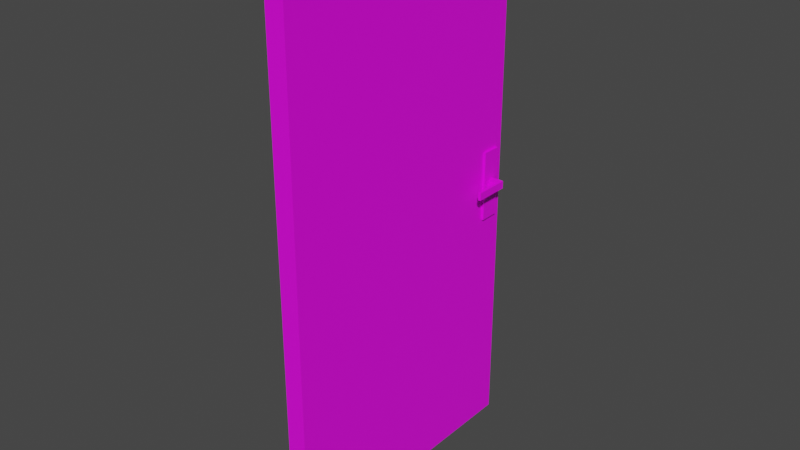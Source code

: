 # Source: door.blend  (saved by Blender 3.2.14; exported with 4.5.12 LTS)
import bpy
from mathutils import Matrix  # noqa: F401  (used for matrix-valued properties, if any)

bpy.ops.wm.read_factory_settings(use_empty=True)
scene = bpy.context.scene
scene.name = 'Scene'

# ---- collections
col_collection = bpy.data.collections.new('Collection'); scene.collection.children.link(col_collection)

# ---- images (referenced by path relative to the original .blend; pixels are not part of the script)
import os
ASSET_DIR = os.environ.get("B2B_ASSET_DIR", "")  # directory of the original .blend (textures are referenced by path, not embedded)
HERE = os.path.dirname(os.path.abspath(__file__))  # packed textures are extracted next to this script under _unpacked/

def load_image(name, relpath, width, height, colorspace="sRGB"):
    """Load a texture the original file referenced (path relative to the .blend, or extracted next to this script)."""
    p = next((c for c in (os.path.join(HERE, relpath), os.path.join(ASSET_DIR, relpath)) if relpath and os.path.exists(c)), "")
    if p:
        img = bpy.data.images.load(p, check_existing=True)
        img.name = name
    else:  # same state as the original file: an image datablock whose file is absent (Cycles renders it pink)
        img = bpy.data.images.new(name, width, height)
        img.source = "FILE"
        img.filepath = "//" + (relpath or name)
    img.colorspace_settings.name = colorspace
    return img
img_doortexture_png = load_image('DoorTexture.png', 'DoorTexture.png', 1024, 1024, 'sRGB')

# ---- materials (node trees are filled in below, after node groups)
mat_material = bpy.data.materials.new('Material')
mat_material.use_transparent_shadow = False

# ---- material node trees
mat_material.use_nodes = True; mat_material.node_tree.nodes.clear()
_N = mat_material.node_tree.nodes; _L = mat_material.node_tree.links
n0 = _N.new('ShaderNodeBsdfPrincipled'); n0.name = 'Principled BSDF'; n0.location = (10, 300)
n0.distribution = 'GGX'
n0.subsurface_method = 'RANDOM_WALK_SKIN'
n0.inputs[3].default_value = 1.45
n0.inputs[27].default_value = (0.0, 0.0, 0.0, 1.0)
n0.inputs[28].default_value = 1.0
n1 = _N.new('ShaderNodeOutputMaterial'); n1.name = 'Material Output'; n1.location = (300, 300)
n2 = _N.new('ShaderNodeTexImage'); n2.name = 'Image Texture'; n2.location = (-280, 280)
n2.image = img_doortexture_png
_L.new(n0.outputs[0], n1.inputs[0])
_L.new(n2.outputs[0], n0.inputs[0])
n1.is_active_output = True

# ---- world
world_world = bpy.data.worlds.new('World'); scene.world = world_world
world_world.use_nodes = True; world_world.node_tree.nodes.clear()
_N = world_world.node_tree.nodes; _L = world_world.node_tree.links
n0 = _N.new('ShaderNodeOutputWorld'); n0.name = 'World Output'; n0.location = (300, 300)
n1 = _N.new('ShaderNodeBackground'); n1.name = 'Background'; n1.location = (10, 300)
n1.inputs[0].default_value = (0.05088, 0.05088, 0.05088, 1.0)
_L.new(n1.outputs[0], n0.inputs[0])
n0.is_active_output = True
world_world.color = (0.05088, 0.05088, 0.05088)
world_world.use_sun_shadow = False
world_world.sun_shadow_jitter_overblur = 0.0

# ---- meshes
me_cube_006 = bpy.data.meshes.new('Cube.006')
me_cube_006.from_pydata([(-1.0, -1.0, -1.0), (-1.0, -1.0, 1.0), (-1.0, 1.0, -1.0), (-1.0, 1.0, 1.0), (1.838, -1.0, -1.0), (1.838, -1.0, 1.0), (1.838, 1.0, -1.0), (1.838, 1.0, 1.0), (2.543, 1.0, 1.0), (2.543, 1.0, -1.0), (2.543, -1.0, -1.0), (2.543, -1.0, 1.0), (1.838, -8.459, 1.0), (1.838, -8.459, -1.0), (2.543, -8.459, 1.0), (2.543, -8.459, -1.0), (-0.75, -68.47, 70.91), (-5.734, -68.47, 70.91), (-5.734, -68.47, -70.29), (-5.734, 4.45, 70.91), (-5.734, 4.45, -70.29), (-0.75, 3.069, 70.91), (-3.96, 4.45, -70.29), (-3.96, 4.45, 70.91), (-3.96, 3.069, 70.91), (-3.96, 3.069, -70.29), (-0.75, -68.47, -68.44), (-0.75, 3.069, -68.44), (-3.96, 4.45, -68.44), (-3.96, -68.47, -70.29), (-3.96, -68.47, -68.44), (-3.96, 3.069, -68.44), (-5.734, -2.648, 70.91), (-5.734, 2.504, 70.91), (-5.734, -2.648, -70.29), (-5.734, 2.504, -70.29), (-5.734, -68.47, 9.525), (-5.734, -68.47, -8.906), (-5.734, 4.45, 9.525), (-5.734, 4.45, -8.906), (-5.734, 2.504, -8.906), (-5.734, 2.504, 9.525), (-5.734, -2.648, -8.906), (-5.734, -2.648, 9.525), (-6.373, 2.504, -8.906), (-6.373, 2.504, 9.525), (-6.373, -2.648, -8.906), (-6.373, -2.648, 9.525), (-0.75, -3.069, 70.91), (-0.75, 2.775, 70.91), (-0.75, -3.069, -68.44), (-0.75, 2.775, -68.44), (-3.96, 2.775, -70.29), (-3.96, -3.069, -70.29), (-3.96, -3.069, -68.44), (-3.96, 2.775, -68.44), (-0.75, -68.47, 9.278), (-0.75, -68.47, -8.764), (-0.75, 3.069, 9.278), (-0.75, 3.069, -8.764), (-3.96, 4.45, 9.278), (-3.96, 4.45, -8.764), (-3.96, 3.069, 9.278), (-3.96, 3.069, -8.764), (-0.75, 2.775, 9.278), (-0.75, 2.775, -8.764), (-0.75, -3.069, 9.278), (-0.75, -3.069, -8.764), (-0.2825, 2.775, 9.278), (-0.2825, 2.775, -8.764), (-0.2825, -3.069, 9.278), (-0.2825, -3.069, -8.764), (-5.86, -1.0, 1.0), (-5.86, -1.0, -1.0), (-5.86, 1.0, 1.0), (-5.86, 1.0, -1.0), (-8.698, -1.0, 1.0), (-8.698, -1.0, -1.0), (-8.698, 1.0, 1.0), (-8.698, 1.0, -1.0), (-9.403, 1.0, -1.0), (-9.403, 1.0, 1.0), (-9.403, -1.0, 1.0), (-9.403, -1.0, -1.0), (-8.698, -8.459, -1.0), (-8.698, -8.459, 1.0), (-9.403, -8.459, -1.0), (-9.403, -8.459, 1.0)], [], [(0, 1, 3, 2), (2, 3, 7, 6), (7, 5, 11, 8), (4, 5, 1, 0), (2, 6, 4, 0), (7, 3, 1, 5), (9, 8, 11, 10), (6, 7, 8, 9), (4, 10, 15, 13), (4, 6, 9, 10), (12, 13, 15, 14), (10, 11, 14, 15), (5, 4, 13, 12), (11, 5, 12, 14), (67, 57, 26, 50), (22, 20, 39, 38, 19, 23, 60, 61, 28), (42, 34, 18, 37), (26, 57, 56, 16, 17, 36, 37, 18, 29, 30), (24, 23, 19, 33, 32, 17, 16, 48, 49, 21), (29, 18, 34, 35, 20, 22, 25, 52, 53), (60, 23, 24, 62), (25, 22, 28, 31), (63, 59, 27, 31), (54, 30, 29, 53), (50, 26, 30, 54), (39, 20, 35, 40), (40, 35, 34, 42), (33, 41, 43, 32), (43, 41, 45, 47), (19, 38, 41, 33), (38, 39, 40, 41), (32, 43, 36, 17), (43, 42, 37, 36), (45, 44, 46, 47), (40, 42, 46, 44), (42, 43, 47, 46), (41, 40, 44, 45), (27, 51, 55, 31), (51, 50, 54, 55), (31, 55, 52, 25), (55, 54, 53, 52), (59, 65, 51, 27), (65, 67, 50, 51), (49, 48, 66, 64), (64, 66, 70, 68), (21, 49, 64, 58), (58, 64, 65, 59), (24, 21, 58, 62), (62, 58, 59, 63), (28, 61, 63, 31), (61, 60, 62, 63), (48, 16, 56, 66), (66, 56, 57, 67), (68, 70, 71, 69), (67, 65, 69, 71), (66, 67, 71, 70), (65, 64, 68, 69), (72, 73, 75, 74), (74, 75, 79, 78), (79, 77, 83, 80), (76, 77, 73, 72), (74, 78, 76, 72), (79, 75, 73, 77), (81, 80, 83, 82), (78, 79, 80, 81), (76, 82, 87, 85), (76, 78, 81, 82), (84, 85, 87, 86), (82, 83, 86, 87), (77, 76, 85, 84), (83, 77, 84, 86)])
_uv = me_cube_006.uv_layers.new(name='UVMap')
_uv.uv.foreach_set('vector', [0.2257, 0.6299, 0.2257, 0.6388, 0.2168, 0.6388, 0.2168, 0.6299, 0.19, 0.6457, 0.1811, 0.6457, 0.1811, 0.6331, 0.19, 0.6331, 0.08234, 0.6299, 0.08234, 0.6388, 0.07919, 0.6388, 0.07919, 0.6299, 0.2079, 0.6426, 0.1989, 0.6426, 0.1989, 0.6299, 0.2079, 0.6299, 0.095, 0.6299, 0.1077, 0.6299, 0.1077, 0.6388, 0.095, 0.6388, 0.08234, 0.6299, 0.095, 0.6299, 0.095, 0.6388, 0.08234, 0.6388, 0.1355, 0.6721, 0.1266, 0.6721, 0.1266, 0.6632, 0.1355, 0.6632, 0.19, 0.6331, 0.1811, 0.6331, 0.1811, 0.6299, 0.19, 0.6299, 0.1077, 0.6388, 0.1108, 0.6388, 0.1108, 0.6721, 0.1077, 0.6721, 0.1077, 0.6388, 0.1077, 0.6299, 0.1108, 0.6299, 0.1108, 0.6388, 0.2387, 0.6388, 0.2387, 0.6299, 0.2419, 0.6299, 0.2419, 0.6388, 0.1355, 0.6632, 0.1266, 0.6632, 0.1266, 0.6299, 0.1355, 0.6299, 0.1445, 0.6299, 0.1534, 0.6299, 0.1534, 0.6632, 0.1445, 0.6632, 0.07919, 0.6388, 0.08234, 0.6388, 0.08234, 0.6721, 0.07919, 0.6721, 0.9425, 0.2662, 0.6507, 0.2662, 0.6507, 0.0, 0.9425, 0.0, 1.0, 0.6299, 0.9921, 0.6299, 0.9921, 0.3561, 0.9921, 0.2738, 0.9921, 0.0, 1.0, 0.0, 1.0, 0.2749, 1.0, 0.3554, 1.0, 0.6217, 0.03166, 0.2738, 0.03166, 0.0, 0.3253, 0.0, 0.3253, 0.2738, 0.9921, 0.008232, 0.9921, 0.2745, 0.9921, 0.355, 0.9921, 0.6299, 0.9698, 0.6299, 0.9698, 0.3561, 0.9698, 0.2738, 0.9698, 0.0, 0.9778, 0.0, 0.9778, 0.008232, 0.665, 0.6278, 0.665, 0.6217, 0.6729, 0.6217, 0.6729, 0.6303, 0.6729, 0.6533, 0.6729, 0.947, 0.6507, 0.947, 0.6507, 0.6552, 0.6507, 0.6291, 0.6507, 0.6278, 0.7238, 0.947, 0.7159, 0.947, 0.7159, 0.6533, 0.7159, 0.6303, 0.7159, 0.6217, 0.7238, 0.6217, 0.7238, 0.6278, 0.7238, 0.6291, 0.7238, 0.6552, 0.6507, 0.355, 0.6507, 0.6299, 0.6445, 0.6299, 0.6445, 0.355, 0.6445, 0.0, 0.6507, 0.0, 0.6507, 0.008232, 0.6445, 0.008232, 0.7016, 0.6217, 0.7159, 0.6217, 0.7159, 0.8879, 0.7016, 0.8879, 0.6171, 0.008232, 0.3253, 0.008232, 0.3253, 0.0, 0.6171, 0.0, 0.6872, 0.6491, 0.6872, 0.9408, 0.6729, 0.9408, 0.6729, 0.6491, 0.0, 0.2738, 0.0, 0.0, 0.008679, 0.0, 0.008679, 0.2738, 0.008679, 0.2738, 0.008679, 0.0, 0.03166, 0.0, 0.03166, 0.2738, 0.008679, 0.6299, 0.008679, 0.3561, 0.03166, 0.3561, 0.03166, 0.6299, 0.2257, 0.6529, 0.2257, 0.6299, 0.2286, 0.6299, 0.2286, 0.6529, 0.0, 0.6299, 0.0, 0.3561, 0.008679, 0.3561, 0.008679, 0.6299, 0.0, 0.3561, 0.0, 0.2738, 0.008679, 0.2738, 0.008679, 0.3561, 0.03166, 0.6299, 0.03166, 0.3561, 0.3253, 0.3561, 0.3253, 0.6299, 0.03166, 0.3561, 0.03166, 0.2738, 0.3253, 0.2738, 0.3253, 0.3561, 0.02607, 0.7121, 0.02607, 0.6299, 0.04906, 0.6299, 0.04906, 0.7121, 0.2314, 0.6299, 0.2314, 0.6529, 0.2286, 0.6529, 0.2286, 0.6299, 0.1652, 0.6299, 0.1652, 0.7121, 0.1623, 0.7121, 0.1623, 0.6299, 0.1652, 0.7121, 0.1652, 0.6299, 0.168, 0.6299, 0.168, 0.7121, 0.6872, 0.6217, 0.6872, 0.623, 0.6729, 0.623, 0.6729, 0.6217, 0.6872, 0.623, 0.6872, 0.6491, 0.6729, 0.6491, 0.6729, 0.623, 0.6445, 0.008232, 0.6432, 0.008232, 0.6432, 0.0, 0.6445, 0.0, 0.6432, 0.008232, 0.6171, 0.008232, 0.6171, 0.0, 0.6432, 0.0, 0.9698, 0.2662, 0.9685, 0.2662, 0.9685, 0.0, 0.9698, 0.0, 0.9685, 0.2662, 0.9425, 0.2662, 0.9425, 0.0, 0.9685, 0.0, 0.9685, 0.6217, 0.9425, 0.6217, 0.9425, 0.3467, 0.9685, 0.3467, 0.2335, 0.6299, 0.2335, 0.656, 0.2314, 0.656, 0.2314, 0.6299, 0.9698, 0.6217, 0.9685, 0.6217, 0.9685, 0.3467, 0.9698, 0.3467, 0.9698, 0.3467, 0.9685, 0.3467, 0.9685, 0.2662, 0.9698, 0.2662, 0.7016, 0.8966, 0.6872, 0.8966, 0.6872, 0.6217, 0.7016, 0.6217, 0.04906, 0.6299, 0.06338, 0.6299, 0.06338, 0.7104, 0.04906, 0.7104, 0.6507, 0.008232, 0.6507, 0.2745, 0.6445, 0.2745, 0.6445, 0.008232, 0.6507, 0.2745, 0.6507, 0.355, 0.6445, 0.355, 0.6445, 0.2745, 0.9425, 0.6217, 0.6507, 0.6217, 0.6507, 0.3467, 0.9425, 0.3467, 0.9425, 0.3467, 0.6507, 0.3467, 0.6507, 0.2662, 0.9425, 0.2662, 0.02607, 0.7104, 0.0, 0.7104, 0.0, 0.6299, 0.02607, 0.6299, 0.2335, 0.656, 0.2335, 0.6299, 0.2356, 0.6299, 0.2356, 0.656, 0.1701, 0.7104, 0.1701, 0.6299, 0.1722, 0.6299, 0.1722, 0.7104, 0.1701, 0.6299, 0.1701, 0.7104, 0.168, 0.7104, 0.168, 0.6299, 0.2079, 0.6388, 0.2079, 0.6299, 0.2168, 0.6299, 0.2168, 0.6388, 0.1811, 0.6457, 0.1722, 0.6457, 0.1722, 0.6331, 0.1811, 0.6331, 0.06653, 0.6299, 0.06653, 0.6388, 0.06338, 0.6388, 0.06338, 0.6299, 0.1989, 0.6426, 0.19, 0.6426, 0.19, 0.6299, 0.1989, 0.6299, 0.1108, 0.6299, 0.1235, 0.6299, 0.1235, 0.6388, 0.1108, 0.6388, 0.06653, 0.6299, 0.07919, 0.6299, 0.07919, 0.6388, 0.06653, 0.6388, 0.1355, 0.6299, 0.1445, 0.6299, 0.1445, 0.6388, 0.1355, 0.6388, 0.1811, 0.6331, 0.1722, 0.6331, 0.1722, 0.6299, 0.1811, 0.6299, 0.1235, 0.6388, 0.1266, 0.6388, 0.1266, 0.6721, 0.1235, 0.6721, 0.1235, 0.6388, 0.1235, 0.6299, 0.1266, 0.6299, 0.1266, 0.6388, 0.2387, 0.6299, 0.2387, 0.6388, 0.2356, 0.6388, 0.2356, 0.6299, 0.1355, 0.6388, 0.1445, 0.6388, 0.1445, 0.6721, 0.1355, 0.6721, 0.1623, 0.6632, 0.1534, 0.6632, 0.1534, 0.6299, 0.1623, 0.6299, 0.06338, 0.6388, 0.06653, 0.6388, 0.06653, 0.6721, 0.06338, 0.6721])
me_cube_006.materials.append(mat_material)
me_cube_006.update()

# ---- objects
ob_cube_003 = bpy.data.objects.new('Cube.003', me_cube_006)

# ---- transforms, parenting, visibility, modifiers, constraints
ob_cube_003.location = (-0.1672, 1.651, 0.01598)
ob_cube_003.rotation_euler = (-0.0, 3.142, -0.0)
ob_cube_003.scale = (0.05156, 0.05156, 0.05156)

# ---- collection membership
col_collection.objects.link(ob_cube_003)

# ---- scene / render settings (as saved in the file)
scene.frame_start = 1; scene.frame_end = 250; scene.frame_set(1)
scene.render.engine = 'BLENDER_EEVEE_NEXT'
scene.cycles.sampling_pattern = 'TABULATED_SOBOL'
scene.cycles.use_light_tree = False
scene.view_settings.view_transform = 'Filmic'
bpy.context.view_layer.update()

# ---- added for rendering (the .blend has no active camera and no usable light): camera, sun
cam_auto = bpy.data.cameras.new('AutoCamera')
cam_auto.lens = 50.0
cam_auto.sensor_width = 36.0
cam_auto.clip_end = 1000.0
ob_auto_camera = bpy.data.objects.new('AutoCamera', cam_auto)
scene.collection.objects.link(ob_auto_camera)
ob_auto_camera.location = (7.61204, -9.12275, 6.08189)
ob_auto_camera.rotation_euler = (1.09748, -7.21219e-08, 0.694738)
scene.camera = ob_auto_camera
light_auto_sun = bpy.data.lights.new('AutoSun', 'SUN')
light_auto_sun.energy = 3.0
light_auto_sun.angle = 0.0523599
ob_auto_sun = bpy.data.objects.new('AutoSun', light_auto_sun)
scene.collection.objects.link(ob_auto_sun)
ob_auto_sun.rotation_euler = (0.872665, 0.174533, 0.523599)
bpy.context.view_layer.update()
